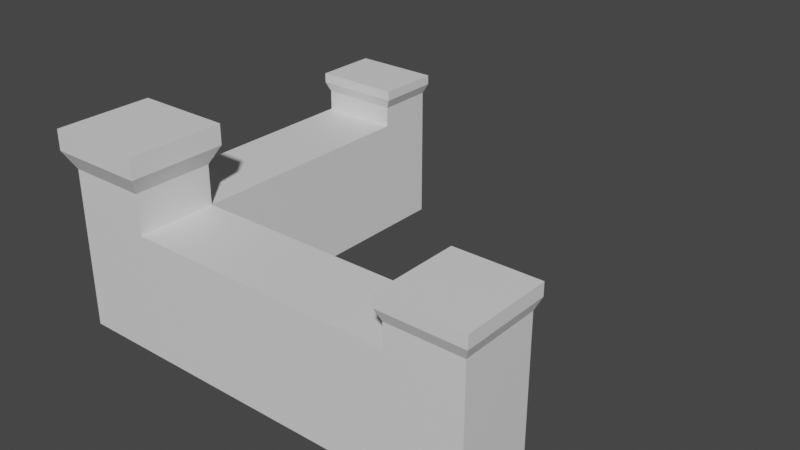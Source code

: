 # Source: vallas.blend  (saved by Blender 3.3.6; exported with 4.5.12 LTS)
import bpy
from mathutils import Matrix  # noqa: F401  (used for matrix-valued properties, if any)

bpy.ops.wm.read_factory_settings(use_empty=True)
scene = bpy.context.scene
scene.name = 'Scene'

# ---- collections
col_collection = bpy.data.collections.new('Collection'); scene.collection.children.link(col_collection)

# ---- materials (node trees are filled in below, after node groups)
mat_material = bpy.data.materials.new('Material')
mat_material.alpha_threshold = 0.0
mat_material.use_transparent_shadow = False
mat_material.roughness = 0.5
mat_material.line_color = (0.0, 0.0, 0.0, 1.0)

# ---- material node trees
mat_material.use_nodes = True; mat_material.node_tree.nodes.clear()
_N = mat_material.node_tree.nodes; _L = mat_material.node_tree.links
n0 = _N.new('ShaderNodeOutputMaterial'); n0.name = 'Material Output'; n0.location = (300, 300)
n1 = _N.new('ShaderNodeBsdfPrincipled'); n1.name = 'Principled BSDF'; n1.location = (10, 300)
n1.distribution = 'GGX'
n1.subsurface_method = 'RANDOM_WALK_SKIN'
n1.inputs[3].default_value = 1.45
n1.inputs[27].default_value = (0.0, 0.0, 0.0, 1.0)
n1.inputs[28].default_value = 1.0
_L.new(n1.outputs[0], n0.inputs[0])
n0.is_active_output = True

# ---- world
world_world = bpy.data.worlds.new('World'); scene.world = world_world
world_world.use_nodes = True; world_world.node_tree.nodes.clear()
_N = world_world.node_tree.nodes; _L = world_world.node_tree.links
n0 = _N.new('ShaderNodeOutputWorld'); n0.name = 'World Output'; n0.location = (300, 300)
n1 = _N.new('ShaderNodeBackground'); n1.name = 'Background'; n1.location = (10, 300)
n1.inputs[0].default_value = (0.05088, 0.05088, 0.05088, 1.0)
_L.new(n1.outputs[0], n0.inputs[0])
n0.is_active_output = True
world_world.color = (0.05088, 0.05088, 0.05088)
world_world.use_sun_shadow = False
world_world.sun_shadow_jitter_overblur = 0.0

# ---- meshes
me_cube = bpy.data.meshes.new('Cube')
me_cube.from_pydata([(1.0, 1.0, 2.019), (1.0, 1.0, 0.01857), (1.0, -1.0, 2.019), (1.0, -1.0, 0.01857), (-1.0, 1.0, 2.019), (-1.0, 1.0, 0.01857), (-1.0, -1.0, 2.019), (-1.0, -1.0, 0.01857), (1.0, -1.0, 4.008), (-1.0, -1.0, 4.008), (1.0, 1.0, 4.008), (-1.0, 1.0, 4.008), (1.229, -1.229, 4.457), (-1.229, -1.229, 4.457), (1.229, 1.229, 4.457), (-1.229, 1.229, 4.457), (1.229, -1.229, 4.97), (-1.229, -1.229, 4.97), (1.229, 1.229, 4.97), (-1.229, 1.229, 4.97), (1.0, 1.0, 3.013), (1.0, -1.0, 3.013), (-1.0, 1.0, 3.013), (-1.0, -1.0, 3.013), (5.042, 1.0, 2.019), (5.042, 1.0, 0.01857), (5.042, -1.0, 2.019), (5.042, -1.0, 0.01857), (5.042, -1.0, 3.013), (5.042, 1.0, 3.013), (7.791, 1.0, 2.019), (7.791, 1.0, 0.01857), (7.791, -1.0, 2.019), (7.791, -1.0, 0.01857), (7.791, -1.0, 3.013), (7.791, 1.0, 3.013), (9.634, 1.0, 2.019), (9.634, 1.0, 0.01857), (9.634, -1.0, 2.019), (9.634, -1.0, 0.01857), (9.634, -1.0, 3.013), (9.634, 1.0, 3.013), (7.791, -1.0, 3.601), (9.634, -1.0, 3.601), (7.791, 1.0, 3.601), (9.634, 1.0, 3.601), (7.677, -1.124, 3.883), (9.749, -1.124, 3.883), (7.677, 1.124, 3.883), (9.749, 1.124, 3.883), (7.677, -1.124, 4.199), (9.749, -1.124, 4.199), (7.677, 1.124, 4.199), (9.749, 1.124, 4.199), (1.0, 4.568, 0.01857), (-1.0, 4.568, 0.01857), (1.0, 4.568, 2.019), (-1.0, 4.568, 2.019), (1.0, 4.568, 3.013), (-1.0, 4.568, 3.013), (1.0, 7.117, 0.01857), (-1.0, 7.117, 0.01857), (1.0, 7.117, 2.019), (-1.0, 7.117, 2.019), (1.0, 7.117, 3.013), (-1.0, 7.117, 3.013), (1.0, 8.59, 0.01857), (-1.0, 8.59, 0.01857), (1.0, 8.59, 2.019), (-1.0, 8.59, 2.019), (1.0, 8.59, 3.013), (-1.0, 8.59, 3.013), (1.0, 7.117, 3.523), (1.0, 8.59, 3.523), (-1.0, 7.117, 3.523), (-1.0, 8.59, 3.523), (1.116, 7.032, 3.775), (1.116, 8.675, 3.775), (-1.116, 7.032, 3.775), (-1.116, 8.675, 3.775), (1.116, 7.032, 4.022), (1.116, 8.675, 4.022), (-1.116, 7.032, 4.022), (-1.116, 8.675, 4.022)], [], [(21, 20, 10, 8), (3, 2, 6, 7), (7, 6, 4, 5), (5, 1, 3, 7), (20, 21, 28, 29), (0, 1, 54, 56), (11, 9, 13, 15), (20, 22, 11, 10), (23, 21, 8, 9), (22, 23, 9, 11), (14, 15, 19, 18), (9, 8, 12, 13), (10, 11, 15, 14), (8, 10, 14, 12), (18, 19, 17, 16), (12, 14, 18, 16), (15, 13, 17, 19), (13, 12, 16, 17), (4, 6, 23, 22), (6, 2, 21, 23), (1, 5, 55, 54), (0, 20, 29, 24), (27, 25, 31, 33), (24, 29, 35, 30), (21, 2, 26, 28), (2, 3, 27, 26), (1, 0, 24, 25), (3, 1, 25, 27), (34, 32, 38, 40), (35, 34, 42, 44), (26, 27, 33, 32), (29, 28, 34, 35), (28, 26, 32, 34), (25, 24, 30, 31), (37, 36, 38, 39), (38, 36, 41, 40), (31, 30, 36, 37), (30, 35, 41, 36), (33, 31, 37, 39), (32, 33, 39, 38), (43, 45, 49, 47), (34, 40, 43, 42), (40, 41, 45, 43), (41, 35, 44, 45), (49, 48, 52, 53), (42, 43, 47, 46), (45, 44, 48, 49), (44, 42, 46, 48), (52, 50, 51, 53), (48, 46, 50, 52), (47, 49, 53, 51), (46, 47, 51, 50), (56, 54, 60, 62), (57, 59, 65, 63), (22, 20, 58, 59), (4, 22, 59, 57), (5, 4, 57, 55), (20, 0, 56, 58), (64, 62, 68, 70), (65, 64, 72, 74), (59, 58, 64, 65), (58, 56, 62, 64), (55, 57, 63, 61), (54, 55, 61, 60), (67, 69, 68, 66), (68, 69, 71, 70), (61, 63, 69, 67), (60, 61, 67, 66), (63, 65, 71, 69), (62, 60, 66, 68), (73, 75, 79, 77), (70, 71, 75, 73), (64, 70, 73, 72), (71, 65, 74, 75), (79, 78, 82, 83), (72, 73, 77, 76), (75, 74, 78, 79), (74, 72, 76, 78), (82, 80, 81, 83), (78, 76, 80, 82), (77, 79, 83, 81), (76, 77, 81, 80)])
_uv = me_cube.uv_layers.new(name='UVMap')
_uv.uv.foreach_set('vector', [0.2006, 0.8723, 0.2971, 0.8723, 0.2971, 0.9203, 0.2006, 0.9203, 0.4761, 0.4043, 0.5614, 0.4043, 0.5614, 0.4897, 0.4761, 0.4897, 0.6892, 0.02861, 0.7784, 0.02861, 0.7784, 0.1178, 0.6892, 0.1178, 0.1081, 0.02173, 0.1081, 0.1102, 0.01962, 0.1102, 0.01962, 0.02173, 0.2971, 0.8723, 0.2006, 0.8723, 0.2006, 0.6773, 0.2971, 0.6773, 0.08624, 0.514, 0.1827, 0.514, 0.1827, 0.6862, 0.08624, 0.6862, 0.8671, 0.1178, 0.8671, 0.02861, 0.8896, 0.01838, 0.8896, 0.128, 0.3306, 0.6807, 0.4271, 0.6807, 0.4271, 0.7287, 0.3306, 0.7287, 0.6039, 0.4897, 0.6039, 0.4043, 0.6464, 0.4043, 0.6464, 0.4897, 0.8227, 0.1178, 0.8227, 0.02861, 0.8671, 0.02861, 0.8671, 0.1178, 0.9773, 0.9847, 0.8838, 0.9847, 0.8838, 0.9652, 0.9773, 0.9652, 0.6464, 0.4897, 0.6464, 0.4043, 0.6679, 0.3945, 0.6679, 0.4995, 0.3306, 0.7287, 0.4271, 0.7287, 0.4382, 0.753, 0.3196, 0.753, 0.2006, 0.9203, 0.2971, 0.9203, 0.3081, 0.9446, 0.1895, 0.9446, 0.9773, 0.9652, 0.8838, 0.9652, 0.8838, 0.8717, 0.9773, 0.8717, 0.9968, 0.8717, 0.9968, 0.9652, 0.9773, 0.9652, 0.9773, 0.8717, 0.8643, 0.9652, 0.8643, 0.8717, 0.8838, 0.8717, 0.8838, 0.9652, 0.8838, 0.8522, 0.9773, 0.8522, 0.9773, 0.8717, 0.8838, 0.8717, 0.7784, 0.1178, 0.7784, 0.02861, 0.8227, 0.02861, 0.8227, 0.1178, 0.5614, 0.4897, 0.5614, 0.4043, 0.6039, 0.4043, 0.6039, 0.4897, 0.1081, 0.1102, 0.1081, 0.02173, 0.2658, 0.02173, 0.2658, 0.1102, 0.76, 0.8812, 0.7165, 0.8812, 0.7165, 0.7044, 0.76, 0.7044, 0.01962, 0.2889, 0.1081, 0.2889, 0.1081, 0.4105, 0.01962, 0.4105, 0.76, 0.7044, 0.7165, 0.7044, 0.7165, 0.5841, 0.76, 0.5841, 0.6039, 0.4043, 0.5614, 0.4043, 0.5614, 0.2318, 0.6039, 0.2318, 0.5614, 0.4043, 0.4761, 0.4043, 0.4761, 0.2318, 0.5614, 0.2318, 0.8475, 0.8812, 0.76, 0.8812, 0.76, 0.7044, 0.8475, 0.7044, 0.01962, 0.1102, 0.1081, 0.1102, 0.1081, 0.2889, 0.01962, 0.2889, 0.6039, 0.1144, 0.5614, 0.1144, 0.5614, 0.03567, 0.6039, 0.03567, 0.2971, 0.5446, 0.2006, 0.5446, 0.2006, 0.5163, 0.2971, 0.5163, 0.5614, 0.2318, 0.4761, 0.2318, 0.4761, 0.1144, 0.5614, 0.1144, 0.2971, 0.6773, 0.2006, 0.6773, 0.2006, 0.5446, 0.2971, 0.5446, 0.6039, 0.2318, 0.5614, 0.2318, 0.5614, 0.1144, 0.6039, 0.1144, 0.8475, 0.7044, 0.76, 0.7044, 0.76, 0.5841, 0.8475, 0.5841, 0.4696, 0.8868, 0.4696, 0.7903, 0.5661, 0.7903, 0.5661, 0.8868, 0.5661, 0.7903, 0.4696, 0.7903, 0.4696, 0.7423, 0.5661, 0.7423, 0.8475, 0.5841, 0.76, 0.5841, 0.76, 0.5034, 0.8475, 0.5034, 0.76, 0.5841, 0.7165, 0.5841, 0.7165, 0.5034, 0.76, 0.5034, 0.01962, 0.4105, 0.1081, 0.4105, 0.1081, 0.492, 0.01962, 0.492, 0.5614, 0.1144, 0.4761, 0.1144, 0.4761, 0.03567, 0.5614, 0.03567, 0.5661, 0.714, 0.4696, 0.714, 0.4636, 0.6993, 0.572, 0.6993, 0.6039, 0.1144, 0.6039, 0.03567, 0.629, 0.03567, 0.629, 0.1144, 0.5661, 0.7423, 0.4696, 0.7423, 0.4696, 0.714, 0.5661, 0.714, 0.7165, 0.5034, 0.7165, 0.5841, 0.6908, 0.5841, 0.6908, 0.5034, 0.8767, 0.4787, 0.9767, 0.4787, 0.9767, 0.494, 0.8767, 0.494, 0.629, 0.1144, 0.629, 0.03567, 0.6421, 0.03079, 0.6421, 0.1193, 0.6908, 0.5034, 0.6908, 0.5841, 0.6773, 0.5891, 0.6773, 0.4984, 0.2971, 0.5163, 0.2006, 0.5163, 0.1946, 0.5016, 0.3031, 0.5016, 0.9767, 0.494, 0.9767, 0.6025, 0.8767, 0.6025, 0.8767, 0.494, 0.992, 0.494, 0.992, 0.6025, 0.9767, 0.6025, 0.9767, 0.494, 0.8615, 0.6025, 0.8615, 0.494, 0.8767, 0.494, 0.8767, 0.6025, 0.9767, 0.6177, 0.8767, 0.6177, 0.8767, 0.6025, 0.9767, 0.6025, 0.08624, 0.6862, 0.1827, 0.6862, 0.1827, 0.8091, 0.08624, 0.8091, 0.7784, 0.2769, 0.8227, 0.2769, 0.8227, 0.3906, 0.7784, 0.3906, 0.4271, 0.6807, 0.3306, 0.6807, 0.3306, 0.5085, 0.4271, 0.5085, 0.7784, 0.1178, 0.8227, 0.1178, 0.8227, 0.2769, 0.7784, 0.2769, 0.6892, 0.1178, 0.7784, 0.1178, 0.7784, 0.2769, 0.6892, 0.2769, 0.03824, 0.514, 0.08624, 0.514, 0.08624, 0.6862, 0.03824, 0.6862, 0.03824, 0.8091, 0.08624, 0.8091, 0.08624, 0.8802, 0.03824, 0.8802, 0.4271, 0.3855, 0.3306, 0.3855, 0.3306, 0.3609, 0.4271, 0.3609, 0.4271, 0.5085, 0.3306, 0.5085, 0.3306, 0.3855, 0.4271, 0.3855, 0.03824, 0.6862, 0.08624, 0.6862, 0.08624, 0.8091, 0.03824, 0.8091, 0.6892, 0.2769, 0.7784, 0.2769, 0.7784, 0.3906, 0.6892, 0.3906, 0.2658, 0.1102, 0.2658, 0.02173, 0.3786, 0.02173, 0.3786, 0.1102, 0.5782, 0.8812, 0.5782, 0.7847, 0.6747, 0.7847, 0.6747, 0.8812, 0.6747, 0.7847, 0.5782, 0.7847, 0.5782, 0.7367, 0.6747, 0.7367, 0.6892, 0.3906, 0.7784, 0.3906, 0.7784, 0.4563, 0.6892, 0.4563, 0.3786, 0.1102, 0.3786, 0.02173, 0.4437, 0.02173, 0.4437, 0.1102, 0.7784, 0.3906, 0.8227, 0.3906, 0.8227, 0.4563, 0.7784, 0.4563, 0.08624, 0.8091, 0.1827, 0.8091, 0.1827, 0.8802, 0.08624, 0.8802, 0.6747, 0.7121, 0.5782, 0.7121, 0.5726, 0.6993, 0.6803, 0.6993, 0.6747, 0.7367, 0.5782, 0.7367, 0.5782, 0.7121, 0.6747, 0.7121, 0.03824, 0.8091, 0.03824, 0.8802, 0.01365, 0.8802, 0.01365, 0.8091, 0.8227, 0.4563, 0.8227, 0.3906, 0.8455, 0.3906, 0.8455, 0.4563, 0.8905, 0.6834, 0.9698, 0.6834, 0.9698, 0.6953, 0.8905, 0.6953, 0.01365, 0.8091, 0.01365, 0.8802, 0.000284, 0.8843, 0.000284, 0.805, 0.8455, 0.4563, 0.8455, 0.3906, 0.8578, 0.3868, 0.8578, 0.4601, 0.4271, 0.3609, 0.3306, 0.3609, 0.325, 0.3481, 0.4327, 0.3481, 0.9698, 0.6953, 0.9698, 0.803, 0.8905, 0.803, 0.8905, 0.6953, 0.9817, 0.6953, 0.9817, 0.803, 0.9698, 0.803, 0.9698, 0.6953, 0.8786, 0.803, 0.8786, 0.6953, 0.8905, 0.6953, 0.8905, 0.803, 0.9698, 0.8149, 0.8905, 0.8149, 0.8905, 0.803, 0.9698, 0.803])
me_cube.materials.append(mat_material)
me_cube.use_mirror_vertex_groups = False
me_cube.update()

# ---- objects
ob_cube = bpy.data.objects.new('Cube', me_cube)

# ---- transforms, parenting, visibility, modifiers, constraints
ob_cube.location = (0.0, 0.0, 0.0)
ob_cube.lock_rotations_4d = False
ob_cube.empty_display_type = 'ARROWS'
ob_cube.lineart.crease_threshold = 0.0

# ---- collection membership
col_collection.objects.link(ob_cube)

# ---- scene / render settings (as saved in the file)
scene.frame_start = 1; scene.frame_end = 250; scene.frame_set(0)
scene.render.engine = 'BLENDER_EEVEE_NEXT'
scene.cycles.sampling_pattern = 'TABULATED_SOBOL'
scene.cycles.use_light_tree = False
scene.view_settings.view_transform = 'Filmic'
bpy.context.view_layer.update()

# ---- added for rendering (the .blend has no active camera and no usable light): camera, sun
cam_auto = bpy.data.cameras.new('AutoCamera')
cam_auto.lens = 50.0
cam_auto.sensor_width = 36.0
cam_auto.clip_end = 1000.0
ob_auto_camera = bpy.data.objects.new('AutoCamera', cam_auto)
scene.collection.objects.link(ob_auto_camera)
ob_auto_camera.location = (18.6865, -13.5894, 14.0358)
ob_auto_camera.rotation_euler = (1.09748, -7.21219e-08, 0.694738)
scene.camera = ob_auto_camera
light_auto_sun = bpy.data.lights.new('AutoSun', 'SUN')
light_auto_sun.energy = 3.0
light_auto_sun.angle = 0.0523599
ob_auto_sun = bpy.data.objects.new('AutoSun', light_auto_sun)
scene.collection.objects.link(ob_auto_sun)
ob_auto_sun.rotation_euler = (0.872665, 0.174533, 0.523599)
bpy.context.view_layer.update()
